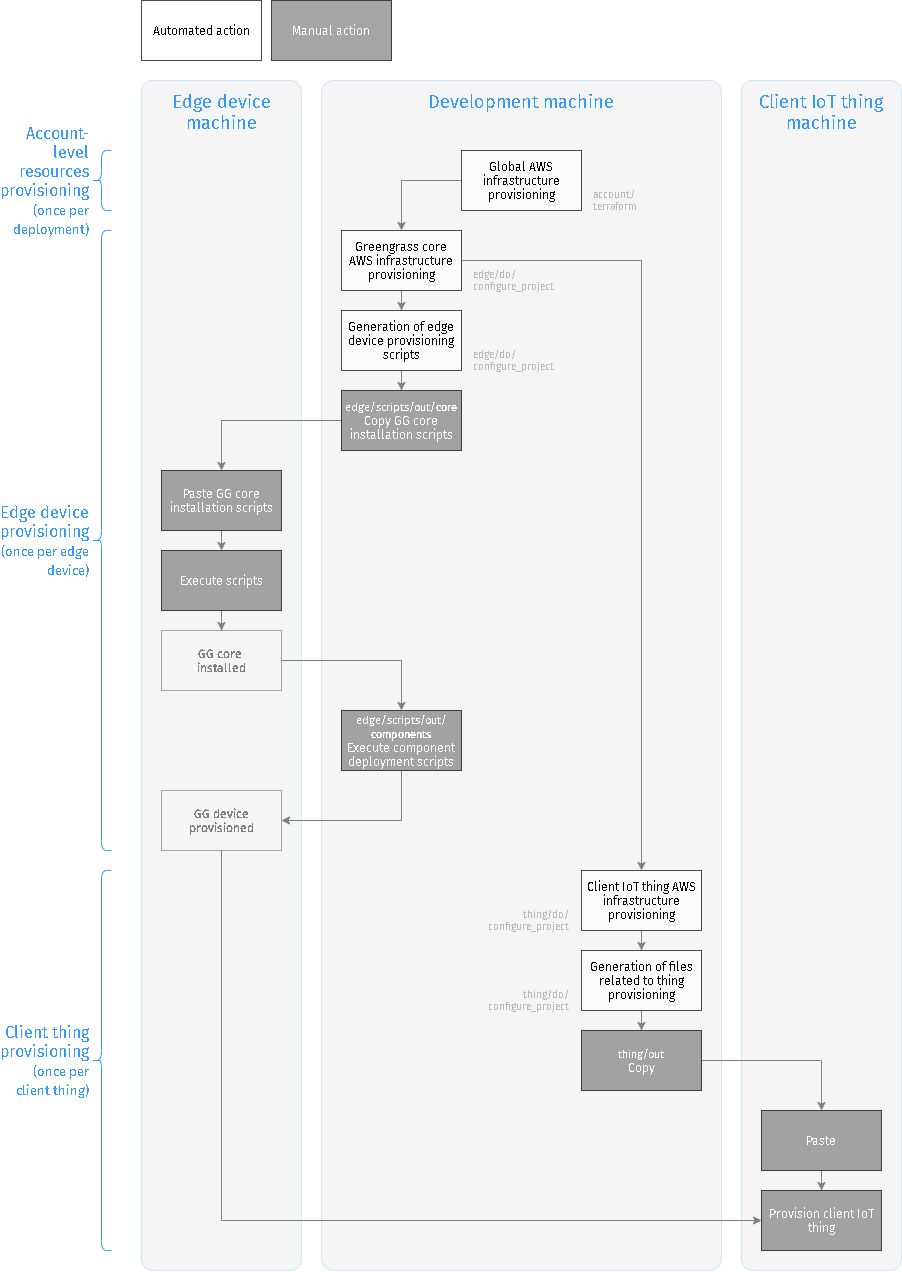

The diagram above was exported from draw.io. Its source (the exported page's mxGraphModel, read from the mxfile embedded in the PNG):
<mxGraphModel dx="2210" dy="1810" grid="0" gridSize="10" guides="1" tooltips="1" connect="1" arrows="1" fold="1" page="0" pageScale="1" pageWidth="850" pageHeight="1100" background="none" math="0" shadow="0">
  <root>
    <mxCell id="0" />
    <mxCell id="1" parent="0" />
    <mxCell id="U4NXB_-XtTxu-Jo7Kwh1-2" value="Development machine" style="rounded=1;whiteSpace=wrap;html=1;fillColor=#CCCCCC;opacity=20;verticalAlign=top;spacingTop=5;fontSize=18;fontFamily=Fira Sans;fontSource=https%3A%2F%2Ffonts.googleapis.com%2Fcss%3Ffamily%3DFira%2BSans;arcSize=3;fontStyle=0;fontColor=#3399FF;strokeColor=#3399FF;" parent="1" vertex="1">
      <mxGeometry x="30" y="20" width="400" height="1190" as="geometry" />
    </mxCell>
    <mxCell id="U4NXB_-XtTxu-Jo7Kwh1-7" value="Edge device&lt;br style=&quot;font-size: 18px;&quot;&gt;machine" style="rounded=1;whiteSpace=wrap;html=1;fillColor=#CCCCCC;opacity=20;verticalAlign=top;spacingTop=5;fontSize=18;fontFamily=Fira Sans;fontSource=https%3A%2F%2Ffonts.googleapis.com%2Fcss%3Ffamily%3DFira%2BSans;arcSize=7;fontStyle=0;fontColor=#3399FF;strokeColor=#3399FF;" parent="1" vertex="1">
      <mxGeometry x="-150" y="20" width="160" height="1190" as="geometry" />
    </mxCell>
    <mxCell id="U4NXB_-XtTxu-Jo7Kwh1-21" value="Client IoT thing machine" style="rounded=1;whiteSpace=wrap;html=1;fillColor=#CCCCCC;opacity=20;verticalAlign=top;spacingTop=5;fontSize=18;fontFamily=Fira Sans;fontSource=https%3A%2F%2Ffonts.googleapis.com%2Fcss%3Ffamily%3DFira%2BSans;arcSize=7;fontStyle=0;fontColor=#3399FF;strokeColor=#3399FF;" parent="1" vertex="1">
      <mxGeometry x="450" y="20" width="160" height="1190" as="geometry" />
    </mxCell>
    <mxCell id="U4NXB_-XtTxu-Jo7Kwh1-6" value="" style="edgeStyle=orthogonalEdgeStyle;rounded=0;orthogonalLoop=1;jettySize=auto;html=1;fontFamily=Fira Sans;fontSource=https%3A%2F%2Ffonts.googleapis.com%2Fcss%3Ffamily%3DFira%2BSans;fontSize=16;strokeColor=#808080;" parent="1" source="U4NXB_-XtTxu-Jo7Kwh1-3" target="U4NXB_-XtTxu-Jo7Kwh1-5" edge="1">
      <mxGeometry relative="1" as="geometry" />
    </mxCell>
    <mxCell id="U4NXB_-XtTxu-Jo7Kwh1-18" style="edgeStyle=orthogonalEdgeStyle;rounded=0;orthogonalLoop=1;jettySize=auto;html=1;exitX=1;exitY=0.5;exitDx=0;exitDy=0;fontFamily=Fira Sans;fontSource=https%3A%2F%2Ffonts.googleapis.com%2Fcss%3Ffamily%3DFira%2BSans;fontSize=16;strokeColor=#808080;" parent="1" source="U4NXB_-XtTxu-Jo7Kwh1-3" target="U4NXB_-XtTxu-Jo7Kwh1-17" edge="1">
      <mxGeometry relative="1" as="geometry" />
    </mxCell>
    <mxCell id="U4NXB_-XtTxu-Jo7Kwh1-3" value="Greengrass core AWS infrastructure provisioning" style="rounded=0;whiteSpace=wrap;html=1;opacity=70;fillColor=#FFFFFF;fontFamily=Fira Sans;fontSource=https%3A%2F%2Ffonts.googleapis.com%2Fcss%3Ffamily%3DFira%2BSans;" parent="1" vertex="1">
      <mxGeometry x="50" y="170" width="120" height="60" as="geometry" />
    </mxCell>
    <mxCell id="U4NXB_-XtTxu-Jo7Kwh1-11" style="edgeStyle=orthogonalEdgeStyle;rounded=0;orthogonalLoop=1;jettySize=auto;html=1;exitX=0.5;exitY=1;exitDx=0;exitDy=0;fontFamily=Fira Sans;fontSource=https%3A%2F%2Ffonts.googleapis.com%2Fcss%3Ffamily%3DFira%2BSans;fontSize=16;strokeColor=#808080;" parent="1" source="U4NXB_-XtTxu-Jo7Kwh1-5" target="U4NXB_-XtTxu-Jo7Kwh1-8" edge="1">
      <mxGeometry relative="1" as="geometry" />
    </mxCell>
    <mxCell id="U4NXB_-XtTxu-Jo7Kwh1-5" value="Generation of edge device provisioning scripts" style="rounded=0;whiteSpace=wrap;html=1;opacity=70;fillColor=#FFFFFF;fontFamily=Fira Sans;fontSource=https%3A%2F%2Ffonts.googleapis.com%2Fcss%3Ffamily%3DFira%2BSans;" parent="1" vertex="1">
      <mxGeometry x="50" y="250" width="120" height="60" as="geometry" />
    </mxCell>
    <mxCell id="U4NXB_-XtTxu-Jo7Kwh1-10" style="edgeStyle=orthogonalEdgeStyle;rounded=0;orthogonalLoop=1;jettySize=auto;html=1;exitX=0;exitY=0.5;exitDx=0;exitDy=0;fontFamily=Fira Sans;fontSource=https%3A%2F%2Ffonts.googleapis.com%2Fcss%3Ffamily%3DFira%2BSans;fontSize=16;strokeColor=#808080;" parent="1" source="U4NXB_-XtTxu-Jo7Kwh1-8" target="U4NXB_-XtTxu-Jo7Kwh1-9" edge="1">
      <mxGeometry relative="1" as="geometry" />
    </mxCell>
    <mxCell id="U4NXB_-XtTxu-Jo7Kwh1-8" value="&lt;font color=&quot;#ffffff&quot;&gt;&lt;font style=&quot;font-size: 11px&quot;&gt;edge/scripts/out/&lt;b&gt;core&lt;/b&gt;&lt;/font&gt;&lt;br&gt;Copy GG core installation scripts&lt;/font&gt;" style="rounded=0;whiteSpace=wrap;html=1;opacity=70;fontFamily=Fira Sans;fontSource=https%3A%2F%2Ffonts.googleapis.com%2Fcss%3Ffamily%3DFira%2BSans;strokeColor=#000000;perimeterSpacing=0;fillColor=#808080;" parent="1" vertex="1">
      <mxGeometry x="50" y="330" width="120" height="60" as="geometry" />
    </mxCell>
    <mxCell id="U4NXB_-XtTxu-Jo7Kwh1-13" style="edgeStyle=orthogonalEdgeStyle;rounded=0;orthogonalLoop=1;jettySize=auto;html=1;exitX=0.5;exitY=1;exitDx=0;exitDy=0;entryX=0.5;entryY=0;entryDx=0;entryDy=0;fontFamily=Fira Sans;fontSource=https%3A%2F%2Ffonts.googleapis.com%2Fcss%3Ffamily%3DFira%2BSans;fontSize=16;strokeColor=#808080;" parent="1" source="U4NXB_-XtTxu-Jo7Kwh1-9" target="U4NXB_-XtTxu-Jo7Kwh1-12" edge="1">
      <mxGeometry relative="1" as="geometry" />
    </mxCell>
    <mxCell id="U4NXB_-XtTxu-Jo7Kwh1-9" value="Paste GG core installation scripts" style="rounded=0;whiteSpace=wrap;html=1;opacity=70;fillColor=#808080;fontFamily=Fira Sans;fontSource=https%3A%2F%2Ffonts.googleapis.com%2Fcss%3Ffamily%3DFira%2BSans;fontColor=#FFFFFF;" parent="1" vertex="1">
      <mxGeometry x="-130" y="410" width="120" height="60" as="geometry" />
    </mxCell>
    <mxCell id="U4NXB_-XtTxu-Jo7Kwh1-16" value="" style="edgeStyle=orthogonalEdgeStyle;rounded=0;orthogonalLoop=1;jettySize=auto;html=1;fontFamily=Fira Sans;fontSource=https%3A%2F%2Ffonts.googleapis.com%2Fcss%3Ffamily%3DFira%2BSans;fontSize=16;strokeColor=#808080;" parent="1" source="U4NXB_-XtTxu-Jo7Kwh1-12" target="U4NXB_-XtTxu-Jo7Kwh1-15" edge="1">
      <mxGeometry relative="1" as="geometry" />
    </mxCell>
    <mxCell id="U4NXB_-XtTxu-Jo7Kwh1-12" value="Execute scripts" style="rounded=0;whiteSpace=wrap;html=1;opacity=70;fillColor=#808080;fontFamily=Fira Sans;fontSource=https%3A%2F%2Ffonts.googleapis.com%2Fcss%3Ffamily%3DFira%2BSans;fontColor=#FFFFFF;" parent="1" vertex="1">
      <mxGeometry x="-130" y="490" width="120" height="60" as="geometry" />
    </mxCell>
    <mxCell id="KhnA6-96OKRCXrS4KOcq-2" style="edgeStyle=orthogonalEdgeStyle;rounded=0;orthogonalLoop=1;jettySize=auto;html=1;entryX=0;entryY=0.5;entryDx=0;entryDy=0;fontFamily=Fira Sans;fontSource=https%3A%2F%2Ffonts.googleapis.com%2Fcss%3Ffamily%3DFira%2BSans;fontSize=16;strokeColor=#808080;exitX=0.5;exitY=1;exitDx=0;exitDy=0;" parent="1" source="hksjvab3Fch-3CQNySqt-15" target="U4NXB_-XtTxu-Jo7Kwh1-25" edge="1">
      <mxGeometry relative="1" as="geometry">
        <mxPoint x="-100" y="930" as="sourcePoint" />
      </mxGeometry>
    </mxCell>
    <mxCell id="hksjvab3Fch-3CQNySqt-12" style="edgeStyle=orthogonalEdgeStyle;rounded=0;orthogonalLoop=1;jettySize=auto;html=1;fontFamily=Fira Sans;fontSource=https%3A%2F%2Ffonts.googleapis.com%2Fcss%3Ffamily%3DFira%2BSans;fontSize=16;fontColor=#000000;strokeColor=#808080;entryX=0.5;entryY=0;entryDx=0;entryDy=0;" parent="1" source="U4NXB_-XtTxu-Jo7Kwh1-15" target="hksjvab3Fch-3CQNySqt-11" edge="1">
      <mxGeometry relative="1" as="geometry" />
    </mxCell>
    <mxCell id="U4NXB_-XtTxu-Jo7Kwh1-15" value="GG core &lt;br&gt;installed" style="rounded=0;whiteSpace=wrap;html=1;opacity=70;fontFamily=Fira Sans;fontSource=https%3A%2F%2Ffonts.googleapis.com%2Fcss%3Ffamily%3DFira%2BSans;fillColor=none;fontStyle=1;fontColor=#808080;strokeColor=#808080;" parent="1" vertex="1">
      <mxGeometry x="-130" y="570" width="120" height="60" as="geometry" />
    </mxCell>
    <mxCell id="U4NXB_-XtTxu-Jo7Kwh1-20" style="edgeStyle=orthogonalEdgeStyle;rounded=0;orthogonalLoop=1;jettySize=auto;html=1;exitX=0.5;exitY=1;exitDx=0;exitDy=0;fontFamily=Fira Sans;fontSource=https%3A%2F%2Ffonts.googleapis.com%2Fcss%3Ffamily%3DFira%2BSans;fontSize=16;strokeColor=#808080;" parent="1" source="U4NXB_-XtTxu-Jo7Kwh1-17" target="U4NXB_-XtTxu-Jo7Kwh1-19" edge="1">
      <mxGeometry relative="1" as="geometry" />
    </mxCell>
    <mxCell id="U4NXB_-XtTxu-Jo7Kwh1-17" value="Client IoT thing AWS infrastructure provisioning" style="rounded=0;whiteSpace=wrap;html=1;opacity=70;fillColor=#FFFFFF;fontFamily=Fira Sans;fontSource=https%3A%2F%2Ffonts.googleapis.com%2Fcss%3Ffamily%3DFira%2BSans;" parent="1" vertex="1">
      <mxGeometry x="290" y="810" width="120" height="60" as="geometry" />
    </mxCell>
    <mxCell id="U4NXB_-XtTxu-Jo7Kwh1-27" style="edgeStyle=orthogonalEdgeStyle;rounded=0;orthogonalLoop=1;jettySize=auto;html=1;exitX=0.5;exitY=1;exitDx=0;exitDy=0;strokeColor=#808080;fontFamily=Fira Sans;fontSource=https%3A%2F%2Ffonts.googleapis.com%2Fcss%3Ffamily%3DFira%2BSans;fontSize=16;" parent="1" source="U4NXB_-XtTxu-Jo7Kwh1-19" target="U4NXB_-XtTxu-Jo7Kwh1-23" edge="1">
      <mxGeometry relative="1" as="geometry" />
    </mxCell>
    <mxCell id="U4NXB_-XtTxu-Jo7Kwh1-19" value="Generation of files related to thing provisioning" style="rounded=0;whiteSpace=wrap;html=1;opacity=70;fillColor=#FFFFFF;fontFamily=Fira Sans;fontSource=https%3A%2F%2Ffonts.googleapis.com%2Fcss%3Ffamily%3DFira%2BSans;" parent="1" vertex="1">
      <mxGeometry x="290" y="890" width="120" height="60" as="geometry" />
    </mxCell>
    <mxCell id="U4NXB_-XtTxu-Jo7Kwh1-26" style="edgeStyle=orthogonalEdgeStyle;rounded=0;orthogonalLoop=1;jettySize=auto;html=1;exitX=0.5;exitY=1;exitDx=0;exitDy=0;fontFamily=Fira Sans;fontSource=https%3A%2F%2Ffonts.googleapis.com%2Fcss%3Ffamily%3DFira%2BSans;fontSize=16;strokeColor=#808080;" parent="1" source="U4NXB_-XtTxu-Jo7Kwh1-22" target="U4NXB_-XtTxu-Jo7Kwh1-25" edge="1">
      <mxGeometry relative="1" as="geometry" />
    </mxCell>
    <mxCell id="U4NXB_-XtTxu-Jo7Kwh1-22" value="Paste" style="rounded=0;whiteSpace=wrap;html=1;opacity=70;fillColor=#808080;fontFamily=Fira Sans;fontSource=https%3A%2F%2Ffonts.googleapis.com%2Fcss%3Ffamily%3DFira%2BSans;strokeColor=#000000;fontColor=#FFFFFF;" parent="1" vertex="1">
      <mxGeometry x="470" y="1050" width="120" height="60" as="geometry" />
    </mxCell>
    <mxCell id="U4NXB_-XtTxu-Jo7Kwh1-24" style="edgeStyle=orthogonalEdgeStyle;rounded=0;orthogonalLoop=1;jettySize=auto;html=1;exitX=1;exitY=0.5;exitDx=0;exitDy=0;fontFamily=Fira Sans;fontSource=https%3A%2F%2Ffonts.googleapis.com%2Fcss%3Ffamily%3DFira%2BSans;fontSize=16;strokeColor=#808080;" parent="1" source="U4NXB_-XtTxu-Jo7Kwh1-23" target="U4NXB_-XtTxu-Jo7Kwh1-22" edge="1">
      <mxGeometry relative="1" as="geometry" />
    </mxCell>
    <mxCell id="U4NXB_-XtTxu-Jo7Kwh1-23" value="&lt;font style=&quot;font-size: 11px&quot;&gt;thing/out&lt;/font&gt;&lt;br&gt;Copy" style="rounded=0;whiteSpace=wrap;html=1;opacity=70;fillColor=#808080;fontFamily=Fira Sans;fontSource=https%3A%2F%2Ffonts.googleapis.com%2Fcss%3Ffamily%3DFira%2BSans;strokeColor=#000000;fontColor=#FFFFFF;" parent="1" vertex="1">
      <mxGeometry x="290" y="970" width="120" height="60" as="geometry" />
    </mxCell>
    <mxCell id="U4NXB_-XtTxu-Jo7Kwh1-25" value="Provision client IoT thing" style="rounded=0;whiteSpace=wrap;html=1;opacity=70;fillColor=#808080;fontFamily=Fira Sans;fontSource=https%3A%2F%2Ffonts.googleapis.com%2Fcss%3Ffamily%3DFira%2BSans;strokeColor=#000000;fontColor=#FFFFFF;" parent="1" vertex="1">
      <mxGeometry x="470" y="1130" width="120" height="60" as="geometry" />
    </mxCell>
    <mxCell id="KhnA6-96OKRCXrS4KOcq-5" style="edgeStyle=orthogonalEdgeStyle;rounded=0;orthogonalLoop=1;jettySize=auto;html=1;exitX=0;exitY=0.5;exitDx=0;exitDy=0;fontFamily=Fira Sans;fontSource=https%3A%2F%2Ffonts.googleapis.com%2Fcss%3Ffamily%3DFira%2BSans;fontSize=16;strokeColor=#808080;" parent="1" source="KhnA6-96OKRCXrS4KOcq-3" target="U4NXB_-XtTxu-Jo7Kwh1-3" edge="1">
      <mxGeometry relative="1" as="geometry" />
    </mxCell>
    <mxCell id="KhnA6-96OKRCXrS4KOcq-3" value="Global AWS infrastructure provisioning" style="rounded=0;whiteSpace=wrap;html=1;opacity=70;fillColor=#FFFFFF;fontFamily=Fira Sans;fontSource=https%3A%2F%2Ffonts.googleapis.com%2Fcss%3Ffamily%3DFira%2BSans;" parent="1" vertex="1">
      <mxGeometry x="170" y="90" width="120" height="60" as="geometry" />
    </mxCell>
    <mxCell id="hksjvab3Fch-3CQNySqt-6" value="Account-level resources provisioning&lt;font style=&quot;font-size: 13px&quot;&gt;&lt;br&gt;(once per deployment)&lt;/font&gt;" style="shape=curlyBracket;whiteSpace=wrap;html=1;rounded=1;fillColor=none;fontFamily=Fira Sans;fontSource=https%3A%2F%2Ffonts.googleapis.com%2Fcss%3Ffamily%3DFira%2BSans;fontSize=16;align=right;labelPosition=left;verticalLabelPosition=middle;verticalAlign=middle;size=0.5;fontColor=#3399FF;strokeColor=#3399FF;" parent="1" vertex="1">
      <mxGeometry x="-200" y="90" width="20" height="60" as="geometry" />
    </mxCell>
    <mxCell id="hksjvab3Fch-3CQNySqt-7" value="Client thing provisioning &lt;font style=&quot;font-size: 13px&quot;&gt;(once per client thing)&lt;/font&gt;" style="shape=curlyBracket;whiteSpace=wrap;html=1;rounded=1;fillColor=none;fontFamily=Fira Sans;fontSource=https%3A%2F%2Ffonts.googleapis.com%2Fcss%3Ffamily%3DFira%2BSans;fontSize=16;align=right;labelPosition=left;verticalLabelPosition=middle;verticalAlign=middle;fontColor=#3399FF;strokeColor=#3399FF;" parent="1" vertex="1">
      <mxGeometry x="-200" y="810" width="20" height="380" as="geometry" />
    </mxCell>
    <mxCell id="hksjvab3Fch-3CQNySqt-8" value="Edge device provisioning &lt;font style=&quot;font-size: 13px&quot;&gt;(once per edge device)&lt;/font&gt;" style="shape=curlyBracket;whiteSpace=wrap;html=1;rounded=1;fillColor=none;fontFamily=Fira Sans;fontSource=https%3A%2F%2Ffonts.googleapis.com%2Fcss%3Ffamily%3DFira%2BSans;fontSize=16;align=right;labelPosition=left;verticalLabelPosition=middle;verticalAlign=middle;fontColor=#3399FF;strokeColor=#3399FF;" parent="1" vertex="1">
      <mxGeometry x="-200" y="170" width="20" height="620" as="geometry" />
    </mxCell>
    <mxCell id="hksjvab3Fch-3CQNySqt-11" value="&lt;font&gt;&lt;font style=&quot;font-size: 11px&quot;&gt;edge/scripts/out/&lt;br&gt;&lt;b&gt;components&lt;/b&gt;&lt;/font&gt;&lt;br&gt;&lt;/font&gt;Execute component deployment scripts" style="rounded=0;whiteSpace=wrap;html=1;opacity=70;fillColor=#808080;fontFamily=Fira Sans;fontSource=https%3A%2F%2Ffonts.googleapis.com%2Fcss%3Ffamily%3DFira%2BSans;fontColor=#FFFFFF;" parent="1" vertex="1">
      <mxGeometry x="50" y="650" width="120" height="60" as="geometry" />
    </mxCell>
    <mxCell id="hksjvab3Fch-3CQNySqt-17" style="edgeStyle=orthogonalEdgeStyle;rounded=0;orthogonalLoop=1;jettySize=auto;html=1;exitX=0.5;exitY=1;exitDx=0;exitDy=0;entryX=1;entryY=0.5;entryDx=0;entryDy=0;fontFamily=Fira Sans;fontSource=https%3A%2F%2Ffonts.googleapis.com%2Fcss%3Ffamily%3DFira%2BSans;fontSize=16;fontColor=#000000;strokeColor=#808080;" parent="1" source="hksjvab3Fch-3CQNySqt-11" target="hksjvab3Fch-3CQNySqt-15" edge="1">
      <mxGeometry relative="1" as="geometry">
        <mxPoint x="230" y="790" as="sourcePoint" />
      </mxGeometry>
    </mxCell>
    <mxCell id="hksjvab3Fch-3CQNySqt-15" value="GG device provisioned" style="rounded=0;whiteSpace=wrap;html=1;opacity=70;fontFamily=Fira Sans;fontSource=https%3A%2F%2Ffonts.googleapis.com%2Fcss%3Ffamily%3DFira%2BSans;fillColor=none;fontStyle=1;fontColor=#808080;strokeColor=#808080;" parent="1" vertex="1">
      <mxGeometry x="-130" y="730" width="120" height="60" as="geometry" />
    </mxCell>
    <mxCell id="hksjvab3Fch-3CQNySqt-19" value="Automated action" style="rounded=0;whiteSpace=wrap;html=1;opacity=70;fillColor=#FFFFFF;fontFamily=Fira Sans;fontSource=https%3A%2F%2Ffonts.googleapis.com%2Fcss%3Ffamily%3DFira%2BSans;" parent="1" vertex="1">
      <mxGeometry x="-150" y="-60" width="120" height="60" as="geometry" />
    </mxCell>
    <mxCell id="hksjvab3Fch-3CQNySqt-21" value="Manual action" style="rounded=0;whiteSpace=wrap;html=1;opacity=70;fillColor=#808080;fontFamily=Fira Sans;fontSource=https%3A%2F%2Ffonts.googleapis.com%2Fcss%3Ffamily%3DFira%2BSans;fontColor=#FFFFFF;" parent="1" vertex="1">
      <mxGeometry x="-20" y="-60" width="120" height="60" as="geometry" />
    </mxCell>
    <mxCell id="LvpHY6JILDJdzaFg_aYJ-1" value="account/&lt;br style=&quot;font-size: 10px;&quot;&gt;terraform" style="text;html=1;strokeColor=none;fillColor=none;align=left;verticalAlign=middle;whiteSpace=wrap;rounded=0;horizontal=1;fontFamily=Fira Sans;fontSource=https%3A%2F%2Ffonts.googleapis.com%2Fcss%3Ffamily%3DFira%2BSans;fontColor=#808080;textOpacity=50;fontSize=10;" vertex="1" parent="1">
      <mxGeometry x="300" y="130" width="50" height="20" as="geometry" />
    </mxCell>
    <mxCell id="LvpHY6JILDJdzaFg_aYJ-5" value="edge/do/&lt;br&gt;configure_project" style="text;html=1;strokeColor=none;fillColor=none;align=left;verticalAlign=middle;whiteSpace=wrap;rounded=0;horizontal=1;fontFamily=Fira Sans;fontSource=https%3A%2F%2Ffonts.googleapis.com%2Fcss%3Ffamily%3DFira%2BSans;fontColor=#808080;textOpacity=50;fontSize=10;" vertex="1" parent="1">
      <mxGeometry x="180" y="210" width="80" height="20" as="geometry" />
    </mxCell>
    <mxCell id="LvpHY6JILDJdzaFg_aYJ-6" value="edge/do/&lt;br&gt;configure_project" style="text;html=1;strokeColor=none;fillColor=none;align=left;verticalAlign=middle;whiteSpace=wrap;rounded=0;horizontal=1;fontFamily=Fira Sans;fontSource=https%3A%2F%2Ffonts.googleapis.com%2Fcss%3Ffamily%3DFira%2BSans;fontColor=#808080;textOpacity=50;fontSize=10;" vertex="1" parent="1">
      <mxGeometry x="180" y="290" width="80" height="20" as="geometry" />
    </mxCell>
    <mxCell id="LvpHY6JILDJdzaFg_aYJ-7" value="thing/do/&lt;br&gt;configure_project" style="text;html=1;strokeColor=none;fillColor=none;align=right;verticalAlign=middle;whiteSpace=wrap;rounded=0;horizontal=1;fontFamily=Fira Sans;fontSource=https%3A%2F%2Ffonts.googleapis.com%2Fcss%3Ffamily%3DFira%2BSans;fontColor=#808080;textOpacity=50;fontSize=10;" vertex="1" parent="1">
      <mxGeometry x="200" y="850" width="80" height="20" as="geometry" />
    </mxCell>
    <mxCell id="LvpHY6JILDJdzaFg_aYJ-8" value="thing/do/&lt;br&gt;configure_project" style="text;html=1;strokeColor=none;fillColor=none;align=right;verticalAlign=middle;whiteSpace=wrap;rounded=0;horizontal=1;fontFamily=Fira Sans;fontSource=https%3A%2F%2Ffonts.googleapis.com%2Fcss%3Ffamily%3DFira%2BSans;fontColor=#808080;textOpacity=50;fontSize=10;" vertex="1" parent="1">
      <mxGeometry x="200" y="930" width="80" height="20" as="geometry" />
    </mxCell>
  </root>
</mxGraphModel>